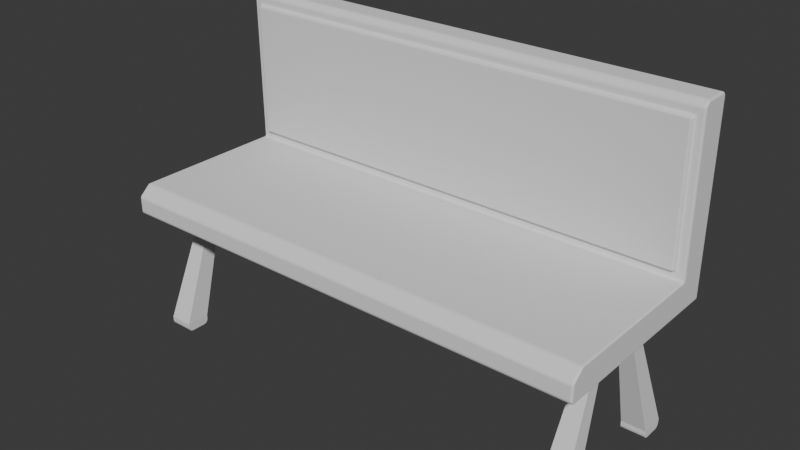 # Source: Placeable_objects.blend  (saved by Blender 5.0.118; exported with 4.5.12 LTS)
import bpy
from mathutils import Matrix  # noqa: F401  (used for matrix-valued properties, if any)

bpy.ops.wm.read_factory_settings(use_empty=True)
scene = bpy.context.scene
scene.name = 'Scene'

# ---- world
world_world = bpy.data.worlds.new('World'); scene.world = world_world
world_world.use_nodes = True; world_world.node_tree.nodes.clear()
_N = world_world.node_tree.nodes; _L = world_world.node_tree.links
n0 = _N.new('ShaderNodeOutputWorld'); n0.name = 'World Output'; n0.location = (200, 100)
n1 = _N.new('ShaderNodeBackground'); n1.name = 'Background'; n1.location = (-200, 100)
n1.inputs[0].default_value = (0.05088, 0.05088, 0.05088, 1.0)
_L.new(n1.outputs[0], n0.inputs[0])
n0.is_active_output = True
world_world.color = (0.05088, 0.05088, 0.05088)
world_world.sun_shadow_jitter_overblur = 0.0

# ---- meshes
me_cube_001 = bpy.data.meshes.new('Cube.001')
me_cube_001.from_pydata([(-0.9976, 0.323, -0.04444), (-0.9976, 0.4008, 0.04444), (-0.9976, 0.4008, -0.04444), (-0.9976, 0.323, 0.7055), (-0.9976, 0.4008, 0.7055), (-0.9976, 0.2902, 0.7196), (-0.9976, 0.2667, 0.6997), (-0.9976, 0.323, 0.7196), (-0.9976, 0.3893, 0.04444), (-0.9976, 0.3893, -0.04444), (-0.9976, 0.3893, 0.7055), (-0.9976, 0.3893, 0.7196), (-0.9976, -0.4111, 0.0346), (-0.9976, 0.35, 0.03761), (-0.9976, 0.2753, 0.07644), (-0.9976, -0.3631, 0.07644), (0.0, 0.323, -0.04444), (0.0, 0.4008, -0.04444), (0.0, 0.4008, 0.04444), (0.0, 0.4008, 0.7055), (0.0, 0.323, 0.7196), (0.0, 0.2667, 0.6997), (0.0, 0.2902, 0.7196), (0.0, 0.3893, 0.7196), (0.0, 0.3893, -0.04444), (0.0, -0.4111, 0.03952), (0.0, -0.3631, 0.07644), (0.0, 0.2753, 0.07644), (-0.9976, -0.3987, -0.04444), (-0.9976, -0.4111, -0.03205), (0.0, -0.4111, -0.03205), (0.0, -0.3987, -0.04444), (0.0, 0.2492, 0.6649), (-0.9631, 0.2748, 0.1109), (-0.9631, 0.2672, 0.6652), (0.0, 0.2569, 0.1107), (0.0, 0.2748, 0.1109), (-0.9631, 0.2492, 0.6649), (-0.9631, 0.2568, 0.1107), (0.0, 0.2672, 0.6652)], [], [(9, 8, 1, 2), (24, 9, 2, 17), (18, 1, 4, 19), (20, 7, 5, 22), (10, 3, 7, 11), (7, 3, 6, 5), (1, 8, 10, 4), (16, 0, 9, 24), (13, 12, 15, 14), (0, 13, 8, 9), (8, 13, 3, 10), (3, 13, 14, 6), (27, 14, 15, 26), (12, 25, 26, 15), (7, 20, 23, 11), (6, 21, 22, 5), (2, 1, 18, 17), (28, 31, 30, 29), (0, 16, 31, 28), (30, 25, 12, 29), (28, 29, 12, 13, 0), (11, 23, 19, 4), (4, 10, 11), (33, 34, 6, 14), (36, 33, 14, 27), (34, 39, 21, 6), (33, 36, 35, 38), (34, 33, 38, 37), (39, 34, 37, 32), (38, 35, 32, 37)])
_uv = me_cube_001.uv_layers.new(name='UVMap')
_uv.uv.foreach_set('vector', [0.375, 0.25, 0.625, 0.25, 0.625, 0.25, 0.375, 0.25, 0.25, 0.5, 0.125, 0.5, 0.125, 0.5, 0.25, 0.5, 0.625, 0.375, 0.625, 0.25, 0.625, 0.25, 0.625, 0.375, 0.75, 0.5, 0.875, 0.5, 0.875, 0.5, 0.75, 0.5, 0.625, 0.25, 0.625, 0.25, 0.625, 0.25, 0.625, 0.25, 0.625, 0.25, 0.625, 0.25, 0.625, 0.25, 0.625, 0.25, 0.625, 0.25, 0.625, 0.25, 0.625, 0.25, 0.625, 0.25, 0.25, 0.5, 0.125, 0.5, 0.125, 0.5, 0.25, 0.5, 0.6154, 0.2531, 0.6066, 0.0, 0.625, 0.0, 0.625, 0.25, 0.375, 0.25, 0.6154, 0.2531, 0.625, 0.25, 0.375, 0.25, 0.625, 0.25, 0.6154, 0.2531, 0.625, 0.25, 0.625, 0.25, 0.625, 0.25, 0.6154, 0.2531, 0.625, 0.25, 0.625, 0.25, 0.7498, 0.5, 0.8746, 0.5, 0.8739, 0.75, 0.7494, 0.75, 0.6112, 0.9996, 0.6181, 0.8748, 0.625, 0.8744, 0.625, 0.9989, 0.875, 0.5, 0.75, 0.5, 0.75, 0.5, 0.875, 0.5, 0.875, 0.5, 0.75, 0.5, 0.75, 0.5, 0.875, 0.5, 0.375, 0.25, 0.625, 0.25, 0.625, 0.375, 0.375, 0.375, 0.125, 0.7458, 0.25, 0.7458, 0.2772, 0.7592, 0.125, 0.75, 0.125, 0.5, 0.25, 0.5, 0.25, 0.7458, 0.125, 0.7458, 0.34, 0.8041, 0.6181, 0.8748, 0.6112, 0.9996, 0.412, 0.9999, 0.375, 0.004219, 0.4113, 0.0, 0.6066, 0.0, 0.6154, 0.2531, 0.375, 0.25, 0.875, 0.5, 0.75, 0.5, 0.75, 0.5, 0.875, 0.5, 0.625, 0.25, 0.625, 0.25, 0.625, 0.25, 0.8703, 0.5, 0.8707, 0.5, 0.875, 0.5, 0.8746, 0.5, 0.7498, 0.5, 0.8703, 0.5, 0.8746, 0.5, 0.7498, 0.5, 0.8707, 0.5, 0.75, 0.5, 0.75, 0.5, 0.875, 0.5, 0.8703, 0.5, 0.7498, 0.5, 0.7498, 0.5, 0.8703, 0.5, 0.8707, 0.5, 0.8703, 0.5, 0.8703, 0.5, 0.8707, 0.5, 0.75, 0.5, 0.8707, 0.5, 0.8707, 0.5, 0.75, 0.5, 0.8703, 0.5, 0.7498, 0.5, 0.75, 0.5, 0.8707, 0.5])
me_cube_001.update()
me_cube_002 = bpy.data.meshes.new('Cube.002')
me_cube_002.from_pydata([(-1.0, -1.0, -1.0), (-1.0, 1.0, -1.0), (1.0, -1.0, -1.0), (1.0, 1.0, -1.0), (-1.0, 1.0, -1.0), (-1.0, -1.0, -1.0), (1.0, 1.0, -1.0), (1.0, -1.0, -1.0), (-1.0, 1.0, -1.0), (-1.0, -1.0, -1.0), (1.0, 1.0, -1.0), (1.0, -1.0, -1.0), (-0.5173, 4.063, -10.87), (-0.5173, 3.028, -10.87), (0.5173, 4.063, -10.87), (0.5173, 3.028, -10.87), (-1.0, -1.0, -0.6445), (-1.0, -0.6217, -0.2663), (-1.0, -0.9493, -0.4554), (-1.0, -0.8109, -0.3169), (1.0, -0.6217, -0.2663), (1.0, -1.0, -0.6445), (1.0, -0.8109, -0.3169), (1.0, -0.9493, -0.4554), (-1.0, 0.6172, -0.2663), (-1.0, 1.0, -0.6491), (-1.0, 0.8086, -0.3176), (-1.0, 0.9487, -0.4577), (1.0, 1.0, -0.6491), (1.0, 0.6172, -0.2663), (1.0, 0.9487, -0.4577), (1.0, 0.8086, -0.3176)], [], [(3, 2, 7, 6), (7, 5, 9, 11), (2, 0, 5, 7), (1, 3, 6, 4), (0, 1, 4, 5), (10, 11, 15, 14), (4, 6, 10, 8), (6, 7, 11, 10), (5, 4, 8, 9), (12, 14, 15, 13), (9, 8, 12, 13), (11, 9, 13, 15), (8, 10, 14, 12), (20, 17, 19, 22), (22, 19, 18, 23), (23, 18, 16, 21), (2, 21, 16, 0), (24, 29, 31, 26), (26, 31, 30, 27), (27, 30, 28, 25), (0, 16, 18, 19, 17, 24, 26, 27, 25, 1), (1, 25, 28, 3), (29, 24, 17, 20), (3, 28, 30, 31, 29, 20, 22, 23, 21, 2)])
_uv = me_cube_002.uv_layers.new(name='UVMap')
_uv.uv.foreach_set('vector', [0.375, 0.5, 0.375, 0.75, 0.375, 0.75, 0.375, 0.5, 0.375, 0.75, 0.375, 1.0, 0.375, 1.0, 0.375, 0.75, 0.375, 0.75, 0.375, 1.0, 0.375, 1.0, 0.375, 0.75, 0.375, 0.25, 0.375, 0.5, 0.375, 0.5, 0.375, 0.25, 0.375, 0.0, 0.375, 0.25, 0.375, 0.25, 0.375, 0.0, 0.375, 0.5, 0.375, 0.75, 0.375, 0.75, 0.375, 0.5, 0.375, 0.25, 0.375, 0.5, 0.375, 0.5, 0.375, 0.25, 0.375, 0.5, 0.375, 0.75, 0.375, 0.75, 0.375, 0.5, 0.375, 0.0, 0.375, 0.25, 0.375, 0.25, 0.375, 0.0, 0.125, 0.5, 0.375, 0.5, 0.375, 0.75, 0.125, 0.75, 0.375, 0.0, 0.375, 0.25, 0.375, 0.25, 0.375, 0.0, 0.375, 0.75, 0.375, 1.0, 0.375, 1.0, 0.375, 0.75, 0.375, 0.25, 0.375, 0.5, 0.375, 0.5, 0.375, 0.25, 0.625, 0.7027, 0.875, 0.7027, 0.875, 0.75, 0.6192, 0.7421, 0.6192, 0.7421, 0.625, 1.0, 0.5606, 1.0, 0.5606, 0.7479, 0.5606, 0.7479, 0.5606, 1.0, 0.4961, 1.0, 0.4961, 0.75, 0.375, 0.75, 0.4961, 0.75, 0.4961, 1.0, 0.375, 1.0, 0.875, 0.5479, 0.625, 0.5479, 0.6192, 0.508, 0.875, 0.5, 0.6163, 0.238, 0.6192, 0.508, 0.5598, 0.5021, 0.5598, 0.2479, 0.5598, 0.2479, 0.5598, 0.5021, 0.4946, 0.5, 0.4946, 0.25, 0.375, 0.0, 0.4961, 0.0, 0.5606, 0.006335, 0.6077, 0.02364, 0.625, 0.04728, 0.625, 0.2021, 0.6163, 0.238, 0.5598, 0.2479, 0.4946, 0.25, 0.375, 0.25, 0.375, 0.25, 0.4946, 0.25, 0.4946, 0.5, 0.375, 0.5, 0.625, 0.5479, 0.875, 0.5479, 0.875, 0.7027, 0.625, 0.7027, 0.375, 0.5, 0.4946, 0.5, 0.5598, 0.5021, 0.6192, 0.508, 0.625, 0.5479, 0.625, 0.7027, 0.6192, 0.7421, 0.5606, 0.7479, 0.4961, 0.75, 0.375, 0.75])
me_cube_002.update()
me_cube_003 = bpy.data.meshes.new('Cube.003')
me_cube_003.from_pydata([(-1.0, -1.0, -1.0), (-1.0, 1.0, -1.0), (1.0, -1.0, -1.0), (1.0, 1.0, -1.0), (-1.0, 1.0, -1.0), (-1.0, -1.0, -1.0), (1.0, 1.0, -1.0), (1.0, -1.0, -1.0), (-1.0, 1.0, -1.0), (-1.0, -1.0, -1.0), (1.0, 1.0, -1.0), (1.0, -1.0, -1.0), (-0.5173, 4.063, -10.87), (-0.5173, 3.028, -10.87), (0.5173, 4.063, -10.87), (0.5173, 3.028, -10.87), (-1.0, -1.0, -0.6445), (-1.0, -0.6217, -0.2663), (-1.0, -0.9493, -0.4554), (-1.0, -0.8109, -0.3169), (1.0, -0.6217, -0.2663), (1.0, -1.0, -0.6445), (1.0, -0.8109, -0.3169), (1.0, -0.9493, -0.4554), (-1.0, 0.6172, -0.2663), (-1.0, 1.0, -0.6491), (-1.0, 0.8086, -0.3176), (-1.0, 0.9487, -0.4577), (1.0, 1.0, -0.6491), (1.0, 0.6172, -0.2663), (1.0, 0.9487, -0.4577), (1.0, 0.8086, -0.3176)], [], [(3, 2, 7, 6), (7, 5, 9, 11), (2, 0, 5, 7), (1, 3, 6, 4), (0, 1, 4, 5), (10, 11, 15, 14), (4, 6, 10, 8), (6, 7, 11, 10), (5, 4, 8, 9), (12, 14, 15, 13), (9, 8, 12, 13), (11, 9, 13, 15), (8, 10, 14, 12), (20, 17, 19, 22), (22, 19, 18, 23), (23, 18, 16, 21), (2, 21, 16, 0), (24, 29, 31, 26), (26, 31, 30, 27), (27, 30, 28, 25), (0, 16, 18, 19, 17, 24, 26, 27, 25, 1), (1, 25, 28, 3), (29, 24, 17, 20), (3, 28, 30, 31, 29, 20, 22, 23, 21, 2)])
_uv = me_cube_003.uv_layers.new(name='UVMap')
_uv.uv.foreach_set('vector', [0.375, 0.5, 0.375, 0.75, 0.375, 0.75, 0.375, 0.5, 0.375, 0.75, 0.375, 1.0, 0.375, 1.0, 0.375, 0.75, 0.375, 0.75, 0.375, 1.0, 0.375, 1.0, 0.375, 0.75, 0.375, 0.25, 0.375, 0.5, 0.375, 0.5, 0.375, 0.25, 0.375, 0.0, 0.375, 0.25, 0.375, 0.25, 0.375, 0.0, 0.375, 0.5, 0.375, 0.75, 0.375, 0.75, 0.375, 0.5, 0.375, 0.25, 0.375, 0.5, 0.375, 0.5, 0.375, 0.25, 0.375, 0.5, 0.375, 0.75, 0.375, 0.75, 0.375, 0.5, 0.375, 0.0, 0.375, 0.25, 0.375, 0.25, 0.375, 0.0, 0.125, 0.5, 0.375, 0.5, 0.375, 0.75, 0.125, 0.75, 0.375, 0.0, 0.375, 0.25, 0.375, 0.25, 0.375, 0.0, 0.375, 0.75, 0.375, 1.0, 0.375, 1.0, 0.375, 0.75, 0.375, 0.25, 0.375, 0.5, 0.375, 0.5, 0.375, 0.25, 0.625, 0.7027, 0.875, 0.7027, 0.875, 0.75, 0.6192, 0.7421, 0.6192, 0.7421, 0.625, 1.0, 0.5606, 1.0, 0.5606, 0.7479, 0.5606, 0.7479, 0.5606, 1.0, 0.4961, 1.0, 0.4961, 0.75, 0.375, 0.75, 0.4961, 0.75, 0.4961, 1.0, 0.375, 1.0, 0.875, 0.5479, 0.625, 0.5479, 0.6192, 0.508, 0.875, 0.5, 0.6163, 0.238, 0.6192, 0.508, 0.5598, 0.5021, 0.5598, 0.2479, 0.5598, 0.2479, 0.5598, 0.5021, 0.4946, 0.5, 0.4946, 0.25, 0.375, 0.0, 0.4961, 0.0, 0.5606, 0.006335, 0.6077, 0.02364, 0.625, 0.04728, 0.625, 0.2021, 0.6163, 0.238, 0.5598, 0.2479, 0.4946, 0.25, 0.375, 0.25, 0.375, 0.25, 0.4946, 0.25, 0.4946, 0.5, 0.375, 0.5, 0.625, 0.5479, 0.875, 0.5479, 0.875, 0.7027, 0.625, 0.7027, 0.375, 0.5, 0.4946, 0.5, 0.5598, 0.5021, 0.6192, 0.508, 0.625, 0.5479, 0.625, 0.7027, 0.6192, 0.7421, 0.5606, 0.7479, 0.4961, 0.75, 0.375, 0.75])
me_cube_003.update()
me_cube_004 = bpy.data.meshes.new('Cube.004')
me_cube_004.from_pydata([(-1.0, -1.0, -1.0), (-1.0, 1.0, -1.0), (1.0, -1.0, -1.0), (1.0, 1.0, -1.0), (-1.0, 1.0, -1.0), (-1.0, -1.0, -1.0), (1.0, 1.0, -1.0), (1.0, -1.0, -1.0), (-1.0, 1.0, -1.0), (-1.0, -1.0, -1.0), (1.0, 1.0, -1.0), (1.0, -1.0, -1.0), (-0.5173, 4.063, -10.87), (-0.5173, 3.028, -10.87), (0.5173, 4.063, -10.87), (0.5173, 3.028, -10.87), (-1.0, -1.0, -0.6445), (-1.0, -0.6217, -0.2663), (-1.0, -0.9493, -0.4554), (-1.0, -0.8109, -0.3169), (1.0, -0.6217, -0.2663), (1.0, -1.0, -0.6445), (1.0, -0.8109, -0.3169), (1.0, -0.9493, -0.4554), (-1.0, 0.6172, -0.2663), (-1.0, 1.0, -0.6491), (-1.0, 0.8086, -0.3176), (-1.0, 0.9487, -0.4577), (1.0, 1.0, -0.6491), (1.0, 0.6172, -0.2663), (1.0, 0.9487, -0.4577), (1.0, 0.8086, -0.3176)], [], [(3, 2, 7, 6), (7, 5, 9, 11), (2, 0, 5, 7), (1, 3, 6, 4), (0, 1, 4, 5), (10, 11, 15, 14), (4, 6, 10, 8), (6, 7, 11, 10), (5, 4, 8, 9), (12, 14, 15, 13), (9, 8, 12, 13), (11, 9, 13, 15), (8, 10, 14, 12), (20, 17, 19, 22), (22, 19, 18, 23), (23, 18, 16, 21), (2, 21, 16, 0), (24, 29, 31, 26), (26, 31, 30, 27), (27, 30, 28, 25), (0, 16, 18, 19, 17, 24, 26, 27, 25, 1), (1, 25, 28, 3), (29, 24, 17, 20), (3, 28, 30, 31, 29, 20, 22, 23, 21, 2)])
_uv = me_cube_004.uv_layers.new(name='UVMap')
_uv.uv.foreach_set('vector', [0.375, 0.5, 0.375, 0.75, 0.375, 0.75, 0.375, 0.5, 0.375, 0.75, 0.375, 1.0, 0.375, 1.0, 0.375, 0.75, 0.375, 0.75, 0.375, 1.0, 0.375, 1.0, 0.375, 0.75, 0.375, 0.25, 0.375, 0.5, 0.375, 0.5, 0.375, 0.25, 0.375, 0.0, 0.375, 0.25, 0.375, 0.25, 0.375, 0.0, 0.375, 0.5, 0.375, 0.75, 0.375, 0.75, 0.375, 0.5, 0.375, 0.25, 0.375, 0.5, 0.375, 0.5, 0.375, 0.25, 0.375, 0.5, 0.375, 0.75, 0.375, 0.75, 0.375, 0.5, 0.375, 0.0, 0.375, 0.25, 0.375, 0.25, 0.375, 0.0, 0.125, 0.5, 0.375, 0.5, 0.375, 0.75, 0.125, 0.75, 0.375, 0.0, 0.375, 0.25, 0.375, 0.25, 0.375, 0.0, 0.375, 0.75, 0.375, 1.0, 0.375, 1.0, 0.375, 0.75, 0.375, 0.25, 0.375, 0.5, 0.375, 0.5, 0.375, 0.25, 0.625, 0.7027, 0.875, 0.7027, 0.875, 0.75, 0.6192, 0.7421, 0.6192, 0.7421, 0.625, 1.0, 0.5606, 1.0, 0.5606, 0.7479, 0.5606, 0.7479, 0.5606, 1.0, 0.4961, 1.0, 0.4961, 0.75, 0.375, 0.75, 0.4961, 0.75, 0.4961, 1.0, 0.375, 1.0, 0.875, 0.5479, 0.625, 0.5479, 0.6192, 0.508, 0.875, 0.5, 0.6163, 0.238, 0.6192, 0.508, 0.5598, 0.5021, 0.5598, 0.2479, 0.5598, 0.2479, 0.5598, 0.5021, 0.4946, 0.5, 0.4946, 0.25, 0.375, 0.0, 0.4961, 0.0, 0.5606, 0.006335, 0.6077, 0.02364, 0.625, 0.04728, 0.625, 0.2021, 0.6163, 0.238, 0.5598, 0.2479, 0.4946, 0.25, 0.375, 0.25, 0.375, 0.25, 0.4946, 0.25, 0.4946, 0.5, 0.375, 0.5, 0.625, 0.5479, 0.875, 0.5479, 0.875, 0.7027, 0.625, 0.7027, 0.375, 0.5, 0.4946, 0.5, 0.5598, 0.5021, 0.6192, 0.508, 0.625, 0.5479, 0.625, 0.7027, 0.6192, 0.7421, 0.5606, 0.7479, 0.4961, 0.75, 0.375, 0.75])
me_cube_004.update()
me_cube_005 = bpy.data.meshes.new('Cube.005')
me_cube_005.from_pydata([(-1.0, -1.0, -1.0), (-1.0, 1.0, -1.0), (1.0, -1.0, -1.0), (1.0, 1.0, -1.0), (-1.0, 1.0, -1.0), (-1.0, -1.0, -1.0), (1.0, 1.0, -1.0), (1.0, -1.0, -1.0), (-1.0, 1.0, -1.0), (-1.0, -1.0, -1.0), (1.0, 1.0, -1.0), (1.0, -1.0, -1.0), (-0.5173, 4.063, -10.87), (-0.5173, 3.028, -10.87), (0.5173, 4.063, -10.87), (0.5173, 3.028, -10.87), (-1.0, -1.0, -0.6445), (-1.0, -0.6217, -0.2663), (-1.0, -0.9493, -0.4554), (-1.0, -0.8109, -0.3169), (1.0, -0.6217, -0.2663), (1.0, -1.0, -0.6445), (1.0, -0.8109, -0.3169), (1.0, -0.9493, -0.4554), (-1.0, 0.6172, -0.2663), (-1.0, 1.0, -0.6491), (-1.0, 0.8086, -0.3176), (-1.0, 0.9487, -0.4577), (1.0, 1.0, -0.6491), (1.0, 0.6172, -0.2663), (1.0, 0.9487, -0.4577), (1.0, 0.8086, -0.3176)], [], [(3, 2, 7, 6), (7, 5, 9, 11), (2, 0, 5, 7), (1, 3, 6, 4), (0, 1, 4, 5), (10, 11, 15, 14), (4, 6, 10, 8), (6, 7, 11, 10), (5, 4, 8, 9), (12, 14, 15, 13), (9, 8, 12, 13), (11, 9, 13, 15), (8, 10, 14, 12), (20, 17, 19, 22), (22, 19, 18, 23), (23, 18, 16, 21), (2, 21, 16, 0), (24, 29, 31, 26), (26, 31, 30, 27), (27, 30, 28, 25), (0, 16, 18, 19, 17, 24, 26, 27, 25, 1), (1, 25, 28, 3), (29, 24, 17, 20), (3, 28, 30, 31, 29, 20, 22, 23, 21, 2)])
_uv = me_cube_005.uv_layers.new(name='UVMap')
_uv.uv.foreach_set('vector', [0.375, 0.5, 0.375, 0.75, 0.375, 0.75, 0.375, 0.5, 0.375, 0.75, 0.375, 1.0, 0.375, 1.0, 0.375, 0.75, 0.375, 0.75, 0.375, 1.0, 0.375, 1.0, 0.375, 0.75, 0.375, 0.25, 0.375, 0.5, 0.375, 0.5, 0.375, 0.25, 0.375, 0.0, 0.375, 0.25, 0.375, 0.25, 0.375, 0.0, 0.375, 0.5, 0.375, 0.75, 0.375, 0.75, 0.375, 0.5, 0.375, 0.25, 0.375, 0.5, 0.375, 0.5, 0.375, 0.25, 0.375, 0.5, 0.375, 0.75, 0.375, 0.75, 0.375, 0.5, 0.375, 0.0, 0.375, 0.25, 0.375, 0.25, 0.375, 0.0, 0.125, 0.5, 0.375, 0.5, 0.375, 0.75, 0.125, 0.75, 0.375, 0.0, 0.375, 0.25, 0.375, 0.25, 0.375, 0.0, 0.375, 0.75, 0.375, 1.0, 0.375, 1.0, 0.375, 0.75, 0.375, 0.25, 0.375, 0.5, 0.375, 0.5, 0.375, 0.25, 0.625, 0.7027, 0.875, 0.7027, 0.875, 0.75, 0.6192, 0.7421, 0.6192, 0.7421, 0.625, 1.0, 0.5606, 1.0, 0.5606, 0.7479, 0.5606, 0.7479, 0.5606, 1.0, 0.4961, 1.0, 0.4961, 0.75, 0.375, 0.75, 0.4961, 0.75, 0.4961, 1.0, 0.375, 1.0, 0.875, 0.5479, 0.625, 0.5479, 0.6192, 0.508, 0.875, 0.5, 0.6163, 0.238, 0.6192, 0.508, 0.5598, 0.5021, 0.5598, 0.2479, 0.5598, 0.2479, 0.5598, 0.5021, 0.4946, 0.5, 0.4946, 0.25, 0.375, 0.0, 0.4961, 0.0, 0.5606, 0.006335, 0.6077, 0.02364, 0.625, 0.04728, 0.625, 0.2021, 0.6163, 0.238, 0.5598, 0.2479, 0.4946, 0.25, 0.375, 0.25, 0.375, 0.25, 0.4946, 0.25, 0.4946, 0.5, 0.375, 0.5, 0.625, 0.5479, 0.875, 0.5479, 0.875, 0.7027, 0.625, 0.7027, 0.375, 0.5, 0.4946, 0.5, 0.5598, 0.5021, 0.6192, 0.508, 0.625, 0.5479, 0.625, 0.7027, 0.6192, 0.7421, 0.5606, 0.7479, 0.4961, 0.75, 0.375, 0.75])
me_cube_005.update()

# ---- objects
ob_cube = bpy.data.objects.new('Cube', me_cube_001)
ob_cube_001 = bpy.data.objects.new('Cube.001', me_cube_002)
ob_cube_002 = bpy.data.objects.new('Cube.002', me_cube_003)
ob_cube_003 = bpy.data.objects.new('Cube.003', me_cube_004)
ob_cube_004 = bpy.data.objects.new('Cube.004', me_cube_005)

# ---- transforms, parenting, visibility, modifiers, constraints
ob_cube.location = (0.0, 0.0, 0.0)
_m = ob_cube.modifiers.new('Mirror', 'MIRROR')
_m.use_clip = True
_m = ob_cube.modifiers.new('Bevel', 'BEVEL')
_m.width = 0.05
_m.width_pct = 0.05
_m.segments = 4
_m.harden_normals = True
ob_cube_001.location = (0.9, -0.2994, -0.58)
ob_cube_001.rotation_euler = (0.0, 0.0, -3.142)
ob_cube_001.scale = (-0.04927, -0.04927, -0.04927)
ob_cube_002.location = (0.9, 0.273, -0.58)
ob_cube_002.scale = (-0.04927, -0.04927, -0.04927)
ob_cube_003.location = (-0.8966, 0.273, -0.58)
ob_cube_003.scale = (-0.04927, -0.04927, -0.04927)
ob_cube_004.location = (-0.9, -0.2994, -0.58)
ob_cube_004.rotation_euler = (0.0, 0.0, 3.142)
ob_cube_004.scale = (-0.04927, -0.04927, -0.04927)

# ---- collection membership
scene.collection.objects.link(ob_cube)
scene.collection.objects.link(ob_cube_001)
scene.collection.objects.link(ob_cube_002)
scene.collection.objects.link(ob_cube_003)
scene.collection.objects.link(ob_cube_004)

# ---- scene / render settings (as saved in the file)
scene.frame_start = 1; scene.frame_end = 250; scene.frame_set(-4)
scene.render.engine = 'BLENDER_EEVEE_NEXT'
scene.render.bake_bias = 0.0
scene.render.bake_samples = 0
scene.cycles.sampling_pattern = 'TABULATED_SOBOL'
scene.eevee.use_volume_custom_range = False
bpy.context.view_layer.update()

# ---- added for rendering (the .blend has no active camera and no usable light): camera, sun
cam_auto = bpy.data.cameras.new('AutoCamera')
cam_auto.lens = 50.0
cam_auto.sensor_width = 36.0
cam_auto.clip_end = 1000.0
ob_auto_camera = bpy.data.objects.new('AutoCamera', cam_auto)
scene.collection.objects.link(ob_auto_camera)
ob_auto_camera.location = (2.32142, -2.79084, 1.93351)
ob_auto_camera.rotation_euler = (1.09748, -7.21219e-08, 0.694738)
scene.camera = ob_auto_camera
light_auto_sun = bpy.data.lights.new('AutoSun', 'SUN')
light_auto_sun.energy = 3.0
light_auto_sun.angle = 0.0523599
ob_auto_sun = bpy.data.objects.new('AutoSun', light_auto_sun)
scene.collection.objects.link(ob_auto_sun)
ob_auto_sun.rotation_euler = (0.872665, 0.174533, 0.523599)
bpy.context.view_layer.update()
